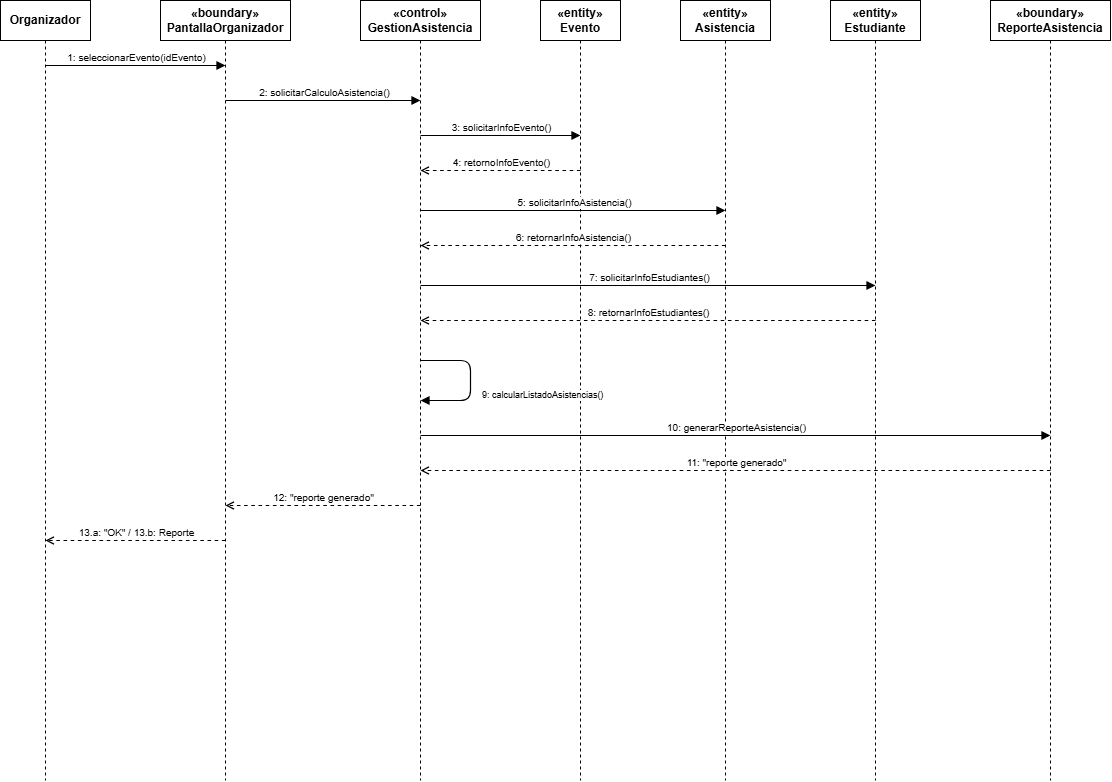

The diagram above was exported from draw.io. Its source (the exported page's mxGraphModel, read from the mxfile embedded in the PNG):
<mxGraphModel dx="1434" dy="808" grid="1" gridSize="10" guides="1" tooltips="1" connect="1" arrows="1" fold="1" page="1" pageScale="1" pageWidth="950" pageHeight="700" background="#ffffff" math="0" shadow="0">
  <root>
    <mxCell id="0" />
    <mxCell id="1" parent="0" />
    <mxCell id="sqb_org" parent="1" style="shape=umlLifeline;perimeter=lifelinePerimeter;whiteSpace=wrap;html=1;container=1;collapsible=0;recursiveResize=0;outlineConnect=0;fillColor=#ffffff;strokeColor=#000000;fontStyle=1;size=40;" value="Organizador" vertex="1">
      <mxGeometry height="780" width="90" x="40" y="40" as="geometry" />
    </mxCell>
    <mxCell id="sqb_pant" parent="1" style="shape=umlLifeline;perimeter=lifelinePerimeter;whiteSpace=wrap;html=1;container=1;collapsible=0;recursiveResize=0;outlineConnect=0;fillColor=#ffffff;strokeColor=#000000;fontStyle=1;size=40;" value="&amp;laquo;boundary&amp;raquo;&#10;PantallaOrganizador" vertex="1">
      <mxGeometry height="780" width="130" x="200" y="40" as="geometry" />
    </mxCell>
    <mxCell id="sqb_ctrl" parent="1" style="shape=umlLifeline;perimeter=lifelinePerimeter;whiteSpace=wrap;html=1;container=1;collapsible=0;recursiveResize=0;outlineConnect=0;fillColor=#ffffff;strokeColor=#000000;fontStyle=1;size=40;" value="&amp;laquo;control&amp;raquo;&#10;GestionAsistencia" vertex="1">
      <mxGeometry height="780" width="120" x="400" y="40" as="geometry" />
    </mxCell>
    <mxCell id="sqb_evt" parent="1" style="shape=umlLifeline;perimeter=lifelinePerimeter;whiteSpace=wrap;html=1;container=1;collapsible=0;recursiveResize=0;outlineConnect=0;fillColor=#ffffff;strokeColor=#000000;fontStyle=1;size=40;" value="&amp;laquo;entity&amp;raquo;&#10;Evento" vertex="1">
      <mxGeometry height="780" width="80" x="580" y="40" as="geometry" />
    </mxCell>
    <mxCell id="sqb_asis" parent="1" style="shape=umlLifeline;perimeter=lifelinePerimeter;whiteSpace=wrap;html=1;container=1;collapsible=0;recursiveResize=0;outlineConnect=0;fillColor=#ffffff;strokeColor=#000000;fontStyle=1;size=40;" value="&amp;laquo;entity&amp;raquo;&#10;Asistencia" vertex="1">
      <mxGeometry height="780" width="90" x="720" y="40" as="geometry" />
    </mxCell>
    <mxCell id="sqb_est" parent="1" style="shape=umlLifeline;perimeter=lifelinePerimeter;whiteSpace=wrap;html=1;container=1;collapsible=0;recursiveResize=0;outlineConnect=0;fillColor=#ffffff;strokeColor=#000000;fontStyle=1;size=40;" value="&amp;laquo;entity&amp;raquo;&#10;Estudiante" vertex="1">
      <mxGeometry height="780" width="90" x="870" y="40" as="geometry" />
    </mxCell>
    <mxCell id="sqb_rep" parent="1" style="shape=umlLifeline;perimeter=lifelinePerimeter;whiteSpace=wrap;html=1;container=1;collapsible=0;recursiveResize=0;outlineConnect=0;fillColor=#ffffff;strokeColor=#000000;fontStyle=1;size=40;" value="&amp;laquo;boundary&amp;raquo;&#10;ReporteAsistencia" vertex="1">
      <mxGeometry height="780" width="120" x="1030" y="40" as="geometry" />
    </mxCell>
    <mxCell id="bm_s1" edge="1" parent="1" style="endArrow=block;html=1;strokeColor=#000000;endFill=1;strokeWidth=1.2;">
      <mxGeometry height="50" relative="1" width="50" as="geometry">
        <mxPoint x="85" y="105" as="sourcePoint" />
        <mxPoint x="265" y="105" as="targetPoint" />
      </mxGeometry>
    </mxCell>
    <mxCell id="bm_lbl1" connectable="0" parent="bm_s1" style="edgeLabel;html=1;align=center;verticalAlign=bottom;fontSize=10;" value="1: seleccionarEvento(idEvento)" vertex="1">
      <mxGeometry relative="1" as="geometry" />
    </mxCell>
    <mxCell id="bm_s2" edge="1" parent="1" style="endArrow=block;html=1;strokeColor=#000000;endFill=1;strokeWidth=1.2;">
      <mxGeometry height="50" relative="1" width="50" as="geometry">
        <mxPoint x="265" y="140" as="sourcePoint" />
        <mxPoint x="460" y="140" as="targetPoint" />
      </mxGeometry>
    </mxCell>
    <mxCell id="bm_lbl2" connectable="0" parent="bm_s2" style="edgeLabel;html=1;align=center;verticalAlign=bottom;fontSize=10;" value="2: solicitarCalculoAsistencia()" vertex="1">
      <mxGeometry relative="1" as="geometry" />
    </mxCell>
    <mxCell id="bm_s3" edge="1" parent="1" style="endArrow=block;html=1;strokeColor=#000000;endFill=1;strokeWidth=1.2;">
      <mxGeometry height="50" relative="1" width="50" as="geometry">
        <mxPoint x="460" y="175" as="sourcePoint" />
        <mxPoint x="620" y="175" as="targetPoint" />
      </mxGeometry>
    </mxCell>
    <mxCell id="bm_lbl3" connectable="0" parent="bm_s3" style="edgeLabel;html=1;align=center;verticalAlign=bottom;fontSize=10;" value="3: solicitarInfoEvento()" vertex="1">
      <mxGeometry relative="1" as="geometry" />
    </mxCell>
    <mxCell id="bm_s4" edge="1" parent="1" style="dashed=1;endArrow=open;html=1;strokeColor=#000000;strokeWidth=1.2;">
      <mxGeometry height="50" relative="1" width="50" as="geometry">
        <mxPoint x="620" y="210" as="sourcePoint" />
        <mxPoint x="460" y="210" as="targetPoint" />
      </mxGeometry>
    </mxCell>
    <mxCell id="bm_lbl4" connectable="0" parent="bm_s4" style="edgeLabel;html=1;align=center;verticalAlign=bottom;fontSize=10;" value="4: retornoInfoEvento()" vertex="1">
      <mxGeometry relative="1" as="geometry" />
    </mxCell>
    <mxCell id="bm_s5" edge="1" parent="1" style="endArrow=block;html=1;strokeColor=#000000;endFill=1;strokeWidth=1.2;">
      <mxGeometry height="50" relative="1" width="50" as="geometry">
        <mxPoint x="460" y="250" as="sourcePoint" />
        <mxPoint x="765" y="250" as="targetPoint" />
      </mxGeometry>
    </mxCell>
    <mxCell id="bm_lbl5" connectable="0" parent="bm_s5" style="edgeLabel;html=1;align=center;verticalAlign=bottom;fontSize=10;" value="5: solicitarInfoAsistencia()" vertex="1">
      <mxGeometry relative="1" as="geometry" />
    </mxCell>
    <mxCell id="bm_s6" edge="1" parent="1" style="dashed=1;endArrow=open;html=1;strokeColor=#000000;strokeWidth=1.2;">
      <mxGeometry height="50" relative="1" width="50" as="geometry">
        <mxPoint x="765" y="285" as="sourcePoint" />
        <mxPoint x="460" y="285" as="targetPoint" />
      </mxGeometry>
    </mxCell>
    <mxCell id="bm_lbl6" connectable="0" parent="bm_s6" style="edgeLabel;html=1;align=center;verticalAlign=bottom;fontSize=10;" value="6: retornarInfoAsistencia()" vertex="1">
      <mxGeometry relative="1" as="geometry" />
    </mxCell>
    <mxCell id="bm_s7" edge="1" parent="1" style="endArrow=block;html=1;strokeColor=#000000;endFill=1;strokeWidth=1.2;">
      <mxGeometry height="50" relative="1" width="50" as="geometry">
        <mxPoint x="460" y="325" as="sourcePoint" />
        <mxPoint x="915" y="325" as="targetPoint" />
      </mxGeometry>
    </mxCell>
    <mxCell id="bm_lbl7" connectable="0" parent="bm_s7" style="edgeLabel;html=1;align=center;verticalAlign=bottom;fontSize=10;" value="7: solicitarInfoEstudiantes()" vertex="1">
      <mxGeometry relative="1" as="geometry" />
    </mxCell>
    <mxCell id="bm_s8" edge="1" parent="1" style="dashed=1;endArrow=open;html=1;strokeColor=#000000;strokeWidth=1.2;">
      <mxGeometry height="50" relative="1" width="50" as="geometry">
        <mxPoint x="915" y="360" as="sourcePoint" />
        <mxPoint x="460" y="360" as="targetPoint" />
      </mxGeometry>
    </mxCell>
    <mxCell id="bm_lbl8" connectable="0" parent="bm_s8" style="edgeLabel;html=1;align=center;verticalAlign=bottom;fontSize=10;" value="8: retornarInfoEstudiantes()" vertex="1">
      <mxGeometry relative="1" as="geometry" />
    </mxCell>
    <mxCell id="bm_s9" edge="1" parent="1" style="endArrow=block;html=1;strokeColor=#000000;endFill=1;strokeWidth=1.2;">
      <mxGeometry height="50" relative="1" width="50" as="geometry">
        <Array as="points">
          <mxPoint x="510" y="400" />
          <mxPoint x="510" y="440" />
        </Array>
        <mxPoint x="460" y="400" as="sourcePoint" />
        <mxPoint x="460" y="440" as="targetPoint" />
      </mxGeometry>
    </mxCell>
    <mxCell id="bm_lbl9" connectable="0" parent="bm_s9" style="edgeLabel;html=1;align=left;verticalAlign=middle;fontSize=9;" value="9: calcularListadoAsistencias()" vertex="1">
      <mxGeometry relative="1" x="0.2" as="geometry">
        <mxPoint x="10" as="offset" />
      </mxGeometry>
    </mxCell>
    <mxCell id="bm_s10" edge="1" parent="1" style="endArrow=block;html=1;strokeColor=#000000;endFill=1;strokeWidth=1.2;">
      <mxGeometry height="50" relative="1" width="50" as="geometry">
        <mxPoint x="460" y="475" as="sourcePoint" />
        <mxPoint x="1090" y="475" as="targetPoint" />
      </mxGeometry>
    </mxCell>
    <mxCell id="bm_lbl10" connectable="0" parent="bm_s10" style="edgeLabel;html=1;align=center;verticalAlign=bottom;fontSize=10;" value="10: generarReporteAsistencia()" vertex="1">
      <mxGeometry relative="1" as="geometry" />
    </mxCell>
    <mxCell id="bm_s11" edge="1" parent="1" style="dashed=1;endArrow=open;html=1;strokeColor=#000000;strokeWidth=1.2;">
      <mxGeometry height="50" relative="1" width="50" as="geometry">
        <mxPoint x="1090" y="510" as="sourcePoint" />
        <mxPoint x="460" y="510" as="targetPoint" />
      </mxGeometry>
    </mxCell>
    <mxCell id="bm_lbl11" connectable="0" parent="bm_s11" style="edgeLabel;html=1;align=center;verticalAlign=bottom;fontSize=10;" value="11: &quot;reporte generado&quot;" vertex="1">
      <mxGeometry relative="1" as="geometry" />
    </mxCell>
    <mxCell id="bm_s12" edge="1" parent="1" style="dashed=1;endArrow=open;html=1;strokeColor=#000000;strokeWidth=1.2;">
      <mxGeometry height="50" relative="1" width="50" as="geometry">
        <mxPoint x="460" y="545" as="sourcePoint" />
        <mxPoint x="265" y="545" as="targetPoint" />
      </mxGeometry>
    </mxCell>
    <mxCell id="bm_lbl12" connectable="0" parent="bm_s12" style="edgeLabel;html=1;align=center;verticalAlign=bottom;fontSize=10;" value="12: &quot;reporte generado&quot;" vertex="1">
      <mxGeometry relative="1" as="geometry" />
    </mxCell>
    <mxCell id="bm_s13" edge="1" parent="1" style="dashed=1;endArrow=open;html=1;strokeColor=#000000;strokeWidth=1.2;">
      <mxGeometry height="50" relative="1" width="50" as="geometry">
        <mxPoint x="265" y="580" as="sourcePoint" />
        <mxPoint x="85" y="580" as="targetPoint" />
      </mxGeometry>
    </mxCell>
    <mxCell id="bm_lbl13" connectable="0" parent="bm_s13" style="edgeLabel;html=1;align=center;verticalAlign=bottom;fontSize=10;" value="13.a: &quot;OK&quot; / 13.b: Reporte" vertex="1">
      <mxGeometry relative="1" as="geometry" />
    </mxCell>
  </root>
</mxGraphModel>